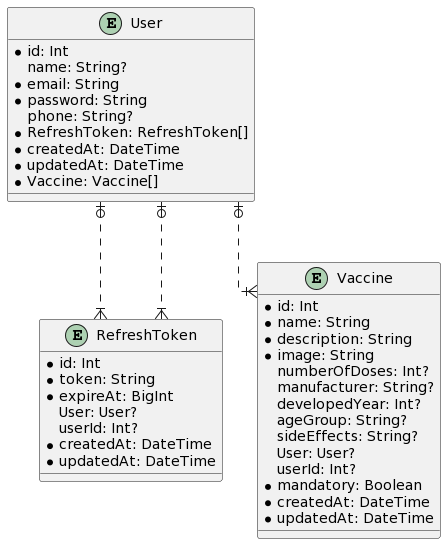

The diagram above was rendered by PlantUML. Its source (embedded in the PNG):
@startuml
skinparam linetype ortho

entity User {
  * id: Int
  name: String?
  * email: String
  * password: String
  phone: String?
  * RefreshToken: RefreshToken[]
  * createdAt: DateTime
  * updatedAt: DateTime
  * Vaccine: Vaccine[]
}

entity RefreshToken {
  * id: Int
  * token: String
  * expireAt: BigInt
  User: User?
  userId: Int?
  * createdAt: DateTime
  * updatedAt: DateTime
}

entity Vaccine {
  * id: Int
  * name: String
  * description: String
  * image: String
  numberOfDoses: Int?
  manufacturer: String?
  developedYear: Int?
  ageGroup: String?
  sideEffects: String?
  User: User?
  userId: Int?
  * mandatory: Boolean
  * createdAt: DateTime
  * updatedAt: DateTime
}

User |o..|{ RefreshToken
User |o..|{ RefreshToken
User |o..|{ Vaccine
@enduml